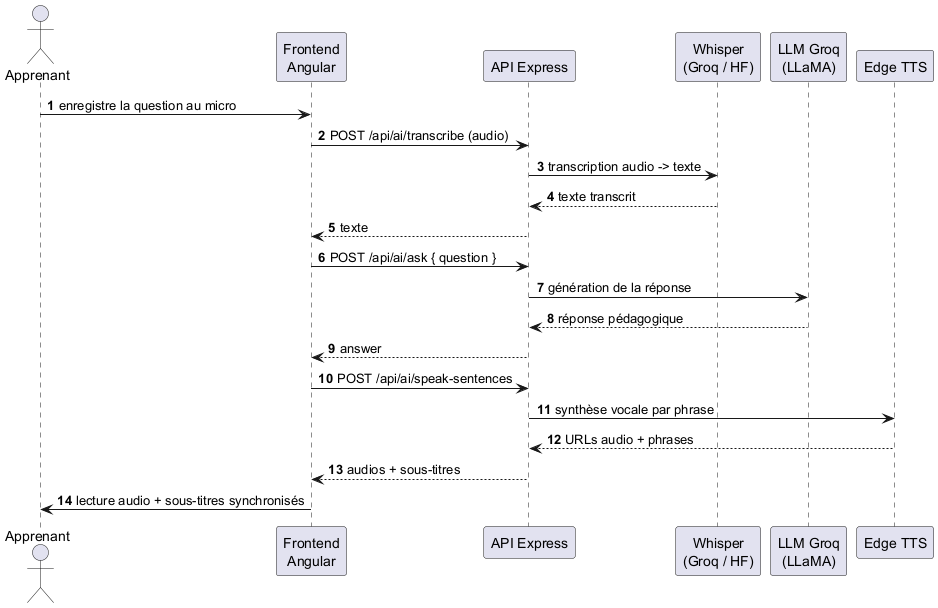

The diagram above was rendered by PlantUML. Its source (embedded in the PNG):
@startuml sequence-question-vocale
autonumber
actor Apprenant
participant "Frontend\nAngular" as FE
participant "API Express" as API
participant "Whisper\n(Groq / HF)" as W
participant "LLM Groq\n(LLaMA)" as LLM
participant "Edge TTS" as TTS
Apprenant -> FE : enregistre la question au micro
FE -> API : POST /api/ai/transcribe (audio)
API -> W : transcription audio -> texte
W --> API : texte transcrit
API --> FE : texte
FE -> API : POST /api/ai/ask { question }
API -> LLM : génération de la réponse
LLM --> API : réponse pédagogique
API --> FE : answer
FE -> API : POST /api/ai/speak-sentences
API -> TTS : synthèse vocale par phrase
TTS --> API : URLs audio + phrases
API --> FE : audios + sous-titres
FE -> Apprenant : lecture audio + sous-titres synchronisés
@enduml